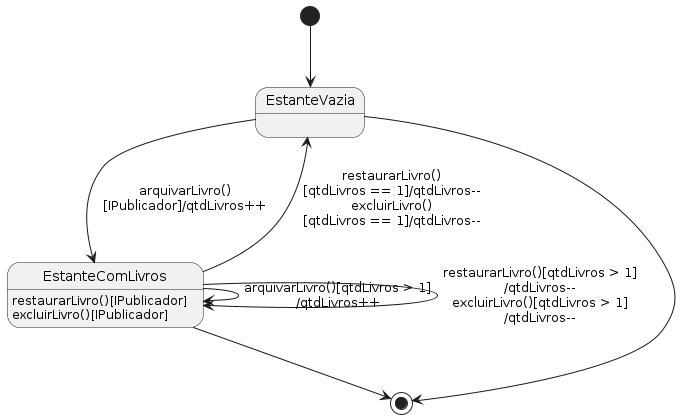

The diagram above was rendered by PlantUML. Its source (embedded in the PNG):
@startuml
skinparam style scrictuml

[*] --> EstanteVazia
EstanteVazia --> EstanteComLivros : arquivarLivro()\n[IPublicador]/qtdLivros++
EstanteComLivros --> EstanteVazia : restaurarLivro()\n[qtdLivros == 1]/qtdLivros--\nexcluirLivro()\n[qtdLivros == 1]/qtdLivros--

EstanteComLivros : restaurarLivro()[IPublicador]
EstanteComLivros : excluirLivro()[IPublicador]

EstanteComLivros --> EstanteComLivros : arquivarLivro()[qtdLivros > 1]\n/qtdLivros++
EstanteComLivros --> EstanteComLivros : restaurarLivro()[qtdLivros > 1]\n/qtdLivros--\nexcluirLivro()[qtdLivros > 1]\n/qtdLivros--

EstanteVazia --> [*]
EstanteComLivros --> [*]
@enduml